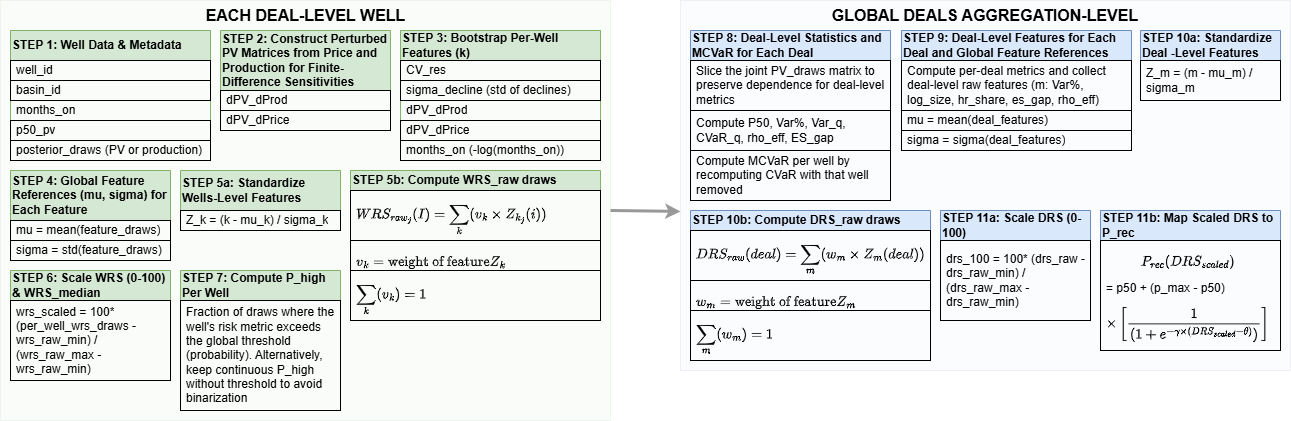

The diagram above was exported from draw.io. Its source (the exported page's mxGraphModel, read from the mxfile embedded in the PNG):
<mxGraphModel dx="765" dy="969" grid="1" gridSize="10" guides="1" tooltips="1" connect="1" arrows="1" fold="1" page="1" pageScale="1" pageWidth="827" pageHeight="1169" math="1" shadow="0">
  <root>
    <mxCell id="0" />
    <mxCell id="1" parent="0" />
    <mxCell id="24" value="" style="whiteSpace=wrap;html=1;fillColor=#dae8fc;strokeColor=#6c8ebf;opacity=10;" vertex="1" parent="1">
      <mxGeometry x="740" y="280" width="610" height="370" as="geometry" />
    </mxCell>
    <mxCell id="22" value="" style="whiteSpace=wrap;html=1;fillColor=#d5e8d4;strokeColor=#82b366;opacity=10;" vertex="1" parent="1">
      <mxGeometry x="60" y="280" width="610" height="420" as="geometry" />
    </mxCell>
    <mxCell id="oK7qOMworF0H7mbEmCq7-2" value="&lt;b&gt;STEP 1: Well Data &amp;amp; Metadata&lt;/b&gt;" style="swimlane;fontStyle=0;childLayout=stackLayout;horizontal=1;startSize=30;horizontalStack=0;resizeParent=1;resizeParentMax=0;resizeLast=0;collapsible=1;marginBottom=0;whiteSpace=wrap;html=1;align=left;fillColor=#d5e8d4;strokeColor=#82b366;" parent="1" vertex="1">
      <mxGeometry x="70" y="310" width="200" height="130" as="geometry" />
    </mxCell>
    <mxCell id="oK7qOMworF0H7mbEmCq7-3" value="well_id" style="text;strokeColor=default;fillColor=none;align=left;verticalAlign=middle;spacingLeft=4;spacingRight=4;overflow=hidden;points=[[0,0.5],[1,0.5]];portConstraint=eastwest;rotatable=0;whiteSpace=wrap;html=1;" parent="oK7qOMworF0H7mbEmCq7-2" vertex="1">
      <mxGeometry y="30" width="200" height="20" as="geometry" />
    </mxCell>
    <mxCell id="oK7qOMworF0H7mbEmCq7-4" value="basin_id" style="text;strokeColor=default;fillColor=none;align=left;verticalAlign=middle;spacingLeft=4;spacingRight=4;overflow=hidden;points=[[0,0.5],[1,0.5]];portConstraint=eastwest;rotatable=0;whiteSpace=wrap;html=1;" parent="oK7qOMworF0H7mbEmCq7-2" vertex="1">
      <mxGeometry y="50" width="200" height="20" as="geometry" />
    </mxCell>
    <mxCell id="oK7qOMworF0H7mbEmCq7-5" value="months_on" style="text;strokeColor=none;fillColor=none;align=left;verticalAlign=middle;spacingLeft=4;spacingRight=4;overflow=hidden;points=[[0,0.5],[1,0.5]];portConstraint=eastwest;rotatable=0;whiteSpace=wrap;html=1;" parent="oK7qOMworF0H7mbEmCq7-2" vertex="1">
      <mxGeometry y="70" width="200" height="20" as="geometry" />
    </mxCell>
    <mxCell id="oK7qOMworF0H7mbEmCq7-7" value="p50_pv" style="text;strokeColor=default;fillColor=none;align=left;verticalAlign=middle;spacingLeft=4;spacingRight=4;overflow=hidden;points=[[0,0.5],[1,0.5]];portConstraint=eastwest;rotatable=0;whiteSpace=wrap;html=1;" parent="oK7qOMworF0H7mbEmCq7-2" vertex="1">
      <mxGeometry y="90" width="200" height="20" as="geometry" />
    </mxCell>
    <mxCell id="oK7qOMworF0H7mbEmCq7-8" value="posterior_draws (PV or production)" style="text;strokeColor=default;fillColor=none;align=left;verticalAlign=middle;spacingLeft=4;spacingRight=4;overflow=hidden;points=[[0,0.5],[1,0.5]];portConstraint=eastwest;rotatable=0;whiteSpace=wrap;html=1;" parent="oK7qOMworF0H7mbEmCq7-2" vertex="1">
      <mxGeometry y="110" width="200" height="20" as="geometry" />
    </mxCell>
    <mxCell id="oK7qOMworF0H7mbEmCq7-9" value="&lt;b&gt;STEP 2: Construct Perturbed PV Matrices from Price and Production for Finite-Difference Sensitivities&lt;/b&gt;" style="swimlane;fontStyle=0;childLayout=stackLayout;horizontal=1;startSize=60;horizontalStack=0;resizeParent=1;resizeParentMax=0;resizeLast=0;collapsible=1;marginBottom=0;whiteSpace=wrap;html=1;align=left;strokeColor=#82b366;verticalAlign=middle;fontFamily=Helvetica;fontSize=12;fontColor=default;fillColor=#d5e8d4;" parent="1" vertex="1">
      <mxGeometry x="280" y="310" width="170" height="100" as="geometry" />
    </mxCell>
    <mxCell id="oK7qOMworF0H7mbEmCq7-10" value="dPV_dProd" style="text;strokeColor=default;fillColor=none;align=left;verticalAlign=middle;spacingLeft=4;spacingRight=4;overflow=hidden;points=[[0,0.5],[1,0.5]];portConstraint=eastwest;rotatable=0;whiteSpace=wrap;html=1;fontFamily=Helvetica;fontSize=12;fontColor=default;fontStyle=0;horizontal=1;" parent="oK7qOMworF0H7mbEmCq7-9" vertex="1">
      <mxGeometry y="60" width="170" height="20" as="geometry" />
    </mxCell>
    <mxCell id="oK7qOMworF0H7mbEmCq7-11" value="dPV_dPrice" style="text;strokeColor=default;fillColor=none;align=left;verticalAlign=middle;spacingLeft=4;spacingRight=4;overflow=hidden;points=[[0,0.5],[1,0.5]];portConstraint=eastwest;rotatable=0;whiteSpace=wrap;html=1;fontFamily=Helvetica;fontSize=12;fontColor=default;fontStyle=0;horizontal=1;" parent="oK7qOMworF0H7mbEmCq7-9" vertex="1">
      <mxGeometry y="80" width="170" height="20" as="geometry" />
    </mxCell>
    <mxCell id="oK7qOMworF0H7mbEmCq7-15" value="&lt;b&gt;STEP 3: Bootstrap Per-Well Features (k)&lt;/b&gt;" style="swimlane;fontStyle=0;childLayout=stackLayout;horizontal=1;startSize=30;horizontalStack=0;resizeParent=1;resizeParentMax=0;resizeLast=0;collapsible=1;marginBottom=0;whiteSpace=wrap;html=1;align=left;fillColor=#d5e8d4;strokeColor=#82b366;" parent="1" vertex="1">
      <mxGeometry x="460" y="310" width="200" height="130" as="geometry" />
    </mxCell>
    <mxCell id="oK7qOMworF0H7mbEmCq7-16" value="CV_res" style="text;strokeColor=default;fillColor=none;align=left;verticalAlign=middle;spacingLeft=4;spacingRight=4;overflow=hidden;points=[[0,0.5],[1,0.5]];portConstraint=eastwest;rotatable=0;whiteSpace=wrap;html=1;" parent="oK7qOMworF0H7mbEmCq7-15" vertex="1">
      <mxGeometry y="30" width="200" height="20" as="geometry" />
    </mxCell>
    <mxCell id="oK7qOMworF0H7mbEmCq7-17" value="sigma_decline (std of declines)" style="text;strokeColor=default;fillColor=none;align=left;verticalAlign=middle;spacingLeft=4;spacingRight=4;overflow=hidden;points=[[0,0.5],[1,0.5]];portConstraint=eastwest;rotatable=0;whiteSpace=wrap;html=1;" parent="oK7qOMworF0H7mbEmCq7-15" vertex="1">
      <mxGeometry y="50" width="200" height="20" as="geometry" />
    </mxCell>
    <mxCell id="oK7qOMworF0H7mbEmCq7-18" value="dPV_dProd" style="text;strokeColor=none;fillColor=none;align=left;verticalAlign=middle;spacingLeft=4;spacingRight=4;overflow=hidden;points=[[0,0.5],[1,0.5]];portConstraint=eastwest;rotatable=0;whiteSpace=wrap;html=1;" parent="oK7qOMworF0H7mbEmCq7-15" vertex="1">
      <mxGeometry y="70" width="200" height="20" as="geometry" />
    </mxCell>
    <mxCell id="oK7qOMworF0H7mbEmCq7-19" value="dPV_dPrice" style="text;strokeColor=default;fillColor=none;align=left;verticalAlign=middle;spacingLeft=4;spacingRight=4;overflow=hidden;points=[[0,0.5],[1,0.5]];portConstraint=eastwest;rotatable=0;whiteSpace=wrap;html=1;" parent="oK7qOMworF0H7mbEmCq7-15" vertex="1">
      <mxGeometry y="90" width="200" height="20" as="geometry" />
    </mxCell>
    <mxCell id="oK7qOMworF0H7mbEmCq7-20" value="months_on (-log(months_on))" style="text;strokeColor=default;fillColor=none;align=left;verticalAlign=middle;spacingLeft=4;spacingRight=4;overflow=hidden;points=[[0,0.5],[1,0.5]];portConstraint=eastwest;rotatable=0;whiteSpace=wrap;html=1;" parent="oK7qOMworF0H7mbEmCq7-15" vertex="1">
      <mxGeometry y="110" width="200" height="20" as="geometry" />
    </mxCell>
    <mxCell id="oK7qOMworF0H7mbEmCq7-21" value="&lt;b&gt;STEP 4: Global Feature References (mu, sigma) for Each Feature&lt;/b&gt;" style="swimlane;fontStyle=0;childLayout=stackLayout;horizontal=1;startSize=50;horizontalStack=0;resizeParent=1;resizeParentMax=0;resizeLast=0;collapsible=1;marginBottom=0;whiteSpace=wrap;html=1;align=left;fillColor=#d5e8d4;strokeColor=#82b366;" parent="1" vertex="1">
      <mxGeometry x="70" y="450" width="160" height="90" as="geometry" />
    </mxCell>
    <mxCell id="oK7qOMworF0H7mbEmCq7-22" value="mu = mean(feature_draws)" style="text;strokeColor=default;fillColor=none;align=left;verticalAlign=middle;spacingLeft=4;spacingRight=4;overflow=hidden;points=[[0,0.5],[1,0.5]];portConstraint=eastwest;rotatable=0;whiteSpace=wrap;html=1;" parent="oK7qOMworF0H7mbEmCq7-21" vertex="1">
      <mxGeometry y="50" width="160" height="20" as="geometry" />
    </mxCell>
    <mxCell id="oK7qOMworF0H7mbEmCq7-23" value="sigma = std(feature_draws)" style="text;strokeColor=default;fillColor=none;align=left;verticalAlign=middle;spacingLeft=4;spacingRight=4;overflow=hidden;points=[[0,0.5],[1,0.5]];portConstraint=eastwest;rotatable=0;whiteSpace=wrap;html=1;" parent="oK7qOMworF0H7mbEmCq7-21" vertex="1">
      <mxGeometry y="70" width="160" height="20" as="geometry" />
    </mxCell>
    <mxCell id="oK7qOMworF0H7mbEmCq7-27" value="&lt;b&gt;STEP 5b: Compute WRS_raw draws&lt;/b&gt;" style="swimlane;fontStyle=0;childLayout=stackLayout;horizontal=1;startSize=20;horizontalStack=0;resizeParent=1;resizeParentMax=0;resizeLast=0;collapsible=1;marginBottom=0;whiteSpace=wrap;html=1;align=left;fillColor=#d5e8d4;strokeColor=#82b366;" parent="1" vertex="1">
      <mxGeometry x="410" y="450" width="250" height="150" as="geometry" />
    </mxCell>
    <mxCell id="oK7qOMworF0H7mbEmCq7-28" value="$$WRS_{raw_j}(I) = \sum_k(v_k \times Z_{k_j}(i))$$" style="text;strokeColor=default;fillColor=none;align=left;verticalAlign=middle;spacingLeft=4;spacingRight=4;overflow=hidden;points=[[0,0.5],[1,0.5]];portConstraint=eastwest;rotatable=0;whiteSpace=wrap;html=1;" parent="oK7qOMworF0H7mbEmCq7-27" vertex="1">
      <mxGeometry y="20" width="250" height="50" as="geometry" />
    </mxCell>
    <mxCell id="oK7qOMworF0H7mbEmCq7-29" value="$$v_k = \text{weight of feature} Z_k$$" style="text;strokeColor=default;fillColor=none;align=left;verticalAlign=middle;spacingLeft=4;spacingRight=4;overflow=hidden;points=[[0,0.5],[1,0.5]];portConstraint=eastwest;rotatable=0;whiteSpace=wrap;html=1;" parent="oK7qOMworF0H7mbEmCq7-27" vertex="1">
      <mxGeometry y="70" width="250" height="30" as="geometry" />
    </mxCell>
    <mxCell id="oK7qOMworF0H7mbEmCq7-36" value="$$\sum_k(v_k)=1$$" style="text;strokeColor=default;fillColor=none;align=left;verticalAlign=middle;spacingLeft=4;spacingRight=4;overflow=hidden;points=[[0,0.5],[1,0.5]];portConstraint=eastwest;rotatable=0;whiteSpace=wrap;html=1;" parent="oK7qOMworF0H7mbEmCq7-27" vertex="1">
      <mxGeometry y="100" width="250" height="50" as="geometry" />
    </mxCell>
    <mxCell id="oK7qOMworF0H7mbEmCq7-33" value="&lt;b&gt;STEP 5a: Standardize Wells-Level Features&lt;/b&gt;" style="swimlane;fontStyle=0;childLayout=stackLayout;horizontal=1;startSize=40;horizontalStack=0;resizeParent=1;resizeParentMax=0;resizeLast=0;collapsible=1;marginBottom=0;whiteSpace=wrap;html=1;align=left;fillColor=#d5e8d4;strokeColor=#82b366;" parent="1" vertex="1">
      <mxGeometry x="240" y="450" width="160" height="60" as="geometry" />
    </mxCell>
    <mxCell id="oK7qOMworF0H7mbEmCq7-34" value="Z_k = (k - mu_k) / sigma_k" style="text;strokeColor=default;fillColor=none;align=left;verticalAlign=middle;spacingLeft=4;spacingRight=4;overflow=hidden;points=[[0,0.5],[1,0.5]];portConstraint=eastwest;rotatable=0;whiteSpace=wrap;html=1;" parent="oK7qOMworF0H7mbEmCq7-33" vertex="1">
      <mxGeometry y="40" width="160" height="20" as="geometry" />
    </mxCell>
    <mxCell id="oK7qOMworF0H7mbEmCq7-37" value="&lt;b&gt;STEP 6: Scale WRS (0-100) &amp;amp; WRS_median&lt;/b&gt;" style="swimlane;fontStyle=0;childLayout=stackLayout;horizontal=1;startSize=30;horizontalStack=0;resizeParent=1;resizeParentMax=0;resizeLast=0;collapsible=1;marginBottom=0;whiteSpace=wrap;html=1;align=left;fillColor=#d5e8d4;strokeColor=#82b366;" parent="1" vertex="1">
      <mxGeometry x="70" y="550" width="160" height="110" as="geometry" />
    </mxCell>
    <mxCell id="oK7qOMworF0H7mbEmCq7-38" value="wrs_scaled = 100* (per_well_wrs_draws - wrs_raw_min) / (wrs_raw_max - wrs_raw_min)" style="text;strokeColor=default;fillColor=none;align=left;verticalAlign=middle;spacingLeft=4;spacingRight=4;overflow=hidden;points=[[0,0.5],[1,0.5]];portConstraint=eastwest;rotatable=0;whiteSpace=wrap;html=1;" parent="oK7qOMworF0H7mbEmCq7-37" vertex="1">
      <mxGeometry y="30" width="160" height="80" as="geometry" />
    </mxCell>
    <mxCell id="oK7qOMworF0H7mbEmCq7-39" value="&lt;b&gt;STEP 7: Compute P_high Per Well&lt;/b&gt;" style="swimlane;fontStyle=0;childLayout=stackLayout;horizontal=1;startSize=30;horizontalStack=0;resizeParent=1;resizeParentMax=0;resizeLast=0;collapsible=1;marginBottom=0;whiteSpace=wrap;html=1;align=left;fillColor=#d5e8d4;strokeColor=#82b366;" parent="1" vertex="1">
      <mxGeometry x="240" y="550" width="160" height="140" as="geometry" />
    </mxCell>
    <mxCell id="oK7qOMworF0H7mbEmCq7-40" value="Fraction of draws where the well's risk metric exceeds the global threshold (probability). Alternatively, keep continuous P_high without threshold to avoid binarization" style="text;strokeColor=default;fillColor=none;align=left;verticalAlign=middle;spacingLeft=4;spacingRight=4;overflow=hidden;points=[[0,0.5],[1,0.5]];portConstraint=eastwest;rotatable=0;whiteSpace=wrap;html=1;" parent="oK7qOMworF0H7mbEmCq7-39" vertex="1">
      <mxGeometry y="30" width="160" height="110" as="geometry" />
    </mxCell>
    <mxCell id="oK7qOMworF0H7mbEmCq7-41" value="&lt;b&gt;STEP 8: Deal-Level Statistics and MCVaR for Each Deal&lt;/b&gt;" style="swimlane;fontStyle=0;childLayout=stackLayout;horizontal=1;startSize=30;horizontalStack=0;resizeParent=1;resizeParentMax=0;resizeLast=0;collapsible=1;marginBottom=0;whiteSpace=wrap;html=1;align=left;fillColor=#dae8fc;strokeColor=#6c8ebf;" parent="1" vertex="1">
      <mxGeometry x="750" y="310" width="200" height="170" as="geometry" />
    </mxCell>
    <mxCell id="oK7qOMworF0H7mbEmCq7-42" value="Slice the joint PV_draws matrix to preserve dependence for deal-level metrics" style="text;strokeColor=default;fillColor=none;align=left;verticalAlign=middle;spacingLeft=4;spacingRight=4;overflow=hidden;points=[[0,0.5],[1,0.5]];portConstraint=eastwest;rotatable=0;whiteSpace=wrap;html=1;" parent="oK7qOMworF0H7mbEmCq7-41" vertex="1">
      <mxGeometry y="30" width="200" height="50" as="geometry" />
    </mxCell>
    <mxCell id="oK7qOMworF0H7mbEmCq7-43" value="Compute P50, Var%, Var_q, CVaR_q, rho_eff, ES_gap" style="text;strokeColor=default;fillColor=none;align=left;verticalAlign=middle;spacingLeft=4;spacingRight=4;overflow=hidden;points=[[0,0.5],[1,0.5]];portConstraint=eastwest;rotatable=0;whiteSpace=wrap;html=1;" parent="oK7qOMworF0H7mbEmCq7-41" vertex="1">
      <mxGeometry y="80" width="200" height="40" as="geometry" />
    </mxCell>
    <mxCell id="oK7qOMworF0H7mbEmCq7-45" value="Compute MCVaR per well by recomputing CVaR with that well removed" style="text;strokeColor=default;fillColor=none;align=left;verticalAlign=middle;spacingLeft=4;spacingRight=4;overflow=hidden;points=[[0,0.5],[1,0.5]];portConstraint=eastwest;rotatable=0;whiteSpace=wrap;html=1;" parent="oK7qOMworF0H7mbEmCq7-41" vertex="1">
      <mxGeometry y="120" width="200" height="50" as="geometry" />
    </mxCell>
    <mxCell id="2" value="&lt;b&gt;STEP 10a: Standardize Deal -Level Features&lt;/b&gt;" style="swimlane;fontStyle=0;childLayout=stackLayout;horizontal=1;startSize=30;horizontalStack=0;resizeParent=1;resizeParentMax=0;resizeLast=0;collapsible=1;marginBottom=0;whiteSpace=wrap;html=1;align=left;fillColor=#dae8fc;strokeColor=#6c8ebf;" vertex="1" parent="1">
      <mxGeometry x="1200" y="310" width="140" height="70" as="geometry" />
    </mxCell>
    <mxCell id="3" value="Z_m = (m - mu_m) / sigma_m" style="text;strokeColor=default;fillColor=none;align=left;verticalAlign=middle;spacingLeft=4;spacingRight=4;overflow=hidden;points=[[0,0.5],[1,0.5]];portConstraint=eastwest;rotatable=0;whiteSpace=wrap;html=1;" vertex="1" parent="2">
      <mxGeometry y="30" width="140" height="40" as="geometry" />
    </mxCell>
    <mxCell id="7" value="&lt;b&gt;STEP 9: Deal-Level Features for Each Deal and Global Feature References&lt;/b&gt;" style="swimlane;fontStyle=0;childLayout=stackLayout;horizontal=1;startSize=30;horizontalStack=0;resizeParent=1;resizeParentMax=0;resizeLast=0;collapsible=1;marginBottom=0;whiteSpace=wrap;html=1;align=left;fillColor=#dae8fc;strokeColor=#6c8ebf;" vertex="1" parent="1">
      <mxGeometry x="961" y="310" width="230" height="120" as="geometry" />
    </mxCell>
    <mxCell id="8" value="&lt;span style=&quot;color: rgb(0, 0, 0);&quot;&gt;Compute per-deal metrics and collect deal-level raw features (m: Var%, log_size, hr_share, es_gap, rho_eff)&lt;/span&gt;" style="text;strokeColor=default;fillColor=none;align=left;verticalAlign=middle;spacingLeft=4;spacingRight=4;overflow=hidden;points=[[0,0.5],[1,0.5]];portConstraint=eastwest;rotatable=0;whiteSpace=wrap;html=1;" vertex="1" parent="7">
      <mxGeometry y="30" width="230" height="50" as="geometry" />
    </mxCell>
    <mxCell id="12" value="&lt;span style=&quot;color: rgb(0, 0, 0);&quot;&gt;mu = mean(deal_features)&lt;/span&gt;" style="text;strokeColor=default;fillColor=none;align=left;verticalAlign=middle;spacingLeft=4;spacingRight=4;overflow=hidden;points=[[0,0.5],[1,0.5]];portConstraint=eastwest;rotatable=0;whiteSpace=wrap;html=1;" vertex="1" parent="7">
      <mxGeometry y="80" width="230" height="20" as="geometry" />
    </mxCell>
    <mxCell id="13" value="&lt;span style=&quot;color: rgb(0, 0, 0);&quot;&gt;sigma = sigma(deal_features)&lt;/span&gt;" style="text;strokeColor=default;fillColor=none;align=left;verticalAlign=middle;spacingLeft=4;spacingRight=4;overflow=hidden;points=[[0,0.5],[1,0.5]];portConstraint=eastwest;rotatable=0;whiteSpace=wrap;html=1;" vertex="1" parent="7">
      <mxGeometry y="100" width="230" height="20" as="geometry" />
    </mxCell>
    <mxCell id="14" value="&lt;b&gt;STEP 10b: Compute DRS_raw draws&lt;/b&gt;" style="swimlane;fontStyle=0;childLayout=stackLayout;horizontal=1;startSize=20;horizontalStack=0;resizeParent=1;resizeParentMax=0;resizeLast=0;collapsible=1;marginBottom=0;whiteSpace=wrap;html=1;align=left;fillColor=#dae8fc;strokeColor=#6c8ebf;" vertex="1" parent="1">
      <mxGeometry x="750" y="490" width="240" height="150" as="geometry" />
    </mxCell>
    <mxCell id="15" value="$$DRS_{raw}(deal) = \sum_m(w_m \times Z_{m}(deal))$$" style="text;strokeColor=default;fillColor=none;align=left;verticalAlign=middle;spacingLeft=4;spacingRight=4;overflow=hidden;points=[[0,0.5],[1,0.5]];portConstraint=eastwest;rotatable=0;whiteSpace=wrap;html=1;" vertex="1" parent="14">
      <mxGeometry y="20" width="240" height="50" as="geometry" />
    </mxCell>
    <mxCell id="16" value="$$w_m = \text{weight of feature} Z_m$$" style="text;strokeColor=default;fillColor=none;align=left;verticalAlign=middle;spacingLeft=4;spacingRight=4;overflow=hidden;points=[[0,0.5],[1,0.5]];portConstraint=eastwest;rotatable=0;whiteSpace=wrap;html=1;" vertex="1" parent="14">
      <mxGeometry y="70" width="240" height="30" as="geometry" />
    </mxCell>
    <mxCell id="17" value="$$\sum_m(w_m)=1$$" style="text;strokeColor=default;fillColor=none;align=left;verticalAlign=middle;spacingLeft=4;spacingRight=4;overflow=hidden;points=[[0,0.5],[1,0.5]];portConstraint=eastwest;rotatable=0;whiteSpace=wrap;html=1;" vertex="1" parent="14">
      <mxGeometry y="100" width="240" height="50" as="geometry" />
    </mxCell>
    <mxCell id="18" value="&lt;b&gt;STEP 11a: Scale DRS (0-100)&lt;/b&gt;" style="swimlane;fontStyle=0;childLayout=stackLayout;horizontal=1;startSize=30;horizontalStack=0;resizeParent=1;resizeParentMax=0;resizeLast=0;collapsible=1;marginBottom=0;whiteSpace=wrap;html=1;align=left;fillColor=#dae8fc;strokeColor=#6c8ebf;" vertex="1" parent="1">
      <mxGeometry x="1000" y="490" width="150" height="110" as="geometry" />
    </mxCell>
    <mxCell id="19" value="drs_100 = 100* (drs_raw - drs_raw_min) / (drs_raw_max - drs_raw_min)" style="text;strokeColor=default;fillColor=none;align=left;verticalAlign=middle;spacingLeft=4;spacingRight=4;overflow=hidden;points=[[0,0.5],[1,0.5]];portConstraint=eastwest;rotatable=0;whiteSpace=wrap;html=1;" vertex="1" parent="18">
      <mxGeometry y="30" width="150" height="80" as="geometry" />
    </mxCell>
    <mxCell id="20" value="&lt;b&gt;STEP 11b: Map Scaled DRS to P_rec&lt;/b&gt;" style="swimlane;fontStyle=0;childLayout=stackLayout;horizontal=1;startSize=30;horizontalStack=0;resizeParent=1;resizeParentMax=0;resizeLast=0;collapsible=1;marginBottom=0;whiteSpace=wrap;html=1;align=left;fillColor=#dae8fc;strokeColor=#6c8ebf;" vertex="1" parent="1">
      <mxGeometry x="1160" y="490" width="180" height="140" as="geometry" />
    </mxCell>
    <mxCell id="21" value="$$P_{rec}(DRS_{scaled})$$ = p50 + (p_max - p50) $$\times \left[ \frac{1}{(1 + e^{-\gamma\times (DRS_{scaled} - \theta)})} \right]$$" style="text;strokeColor=default;fillColor=none;align=left;verticalAlign=middle;spacingLeft=4;spacingRight=4;overflow=hidden;points=[[0,0.5],[1,0.5]];portConstraint=eastwest;rotatable=0;whiteSpace=wrap;html=1;" vertex="1" parent="20">
      <mxGeometry y="30" width="180" height="110" as="geometry" />
    </mxCell>
    <mxCell id="25" value="&lt;b&gt;&lt;font style=&quot;font-size: 16px;&quot;&gt;GLOBAL DEALS AGGREGATION-LEVEL&lt;/font&gt;&lt;/b&gt;" style="text;html=1;align=center;verticalAlign=middle;whiteSpace=wrap;rounded=0;" vertex="1" parent="1">
      <mxGeometry x="890" y="280" width="310" height="30" as="geometry" />
    </mxCell>
    <mxCell id="26" value="&lt;b&gt;&lt;font style=&quot;font-size: 16px;&quot;&gt;EACH DEAL-LEVEL WELL&lt;/font&gt;&lt;/b&gt;" style="text;html=1;align=center;verticalAlign=middle;whiteSpace=wrap;rounded=0;" vertex="1" parent="1">
      <mxGeometry x="262.5" y="280" width="205" height="30" as="geometry" />
    </mxCell>
    <mxCell id="34" style="edgeStyle=none;html=1;exitX=1;exitY=0.5;exitDx=0;exitDy=0;entryX=0;entryY=0.57;entryDx=0;entryDy=0;entryPerimeter=0;fillColor=#f5f5f5;strokeColor=#999999;strokeWidth=3;" edge="1" parent="1" source="22" target="24">
      <mxGeometry relative="1" as="geometry" />
    </mxCell>
  </root>
</mxGraphModel>